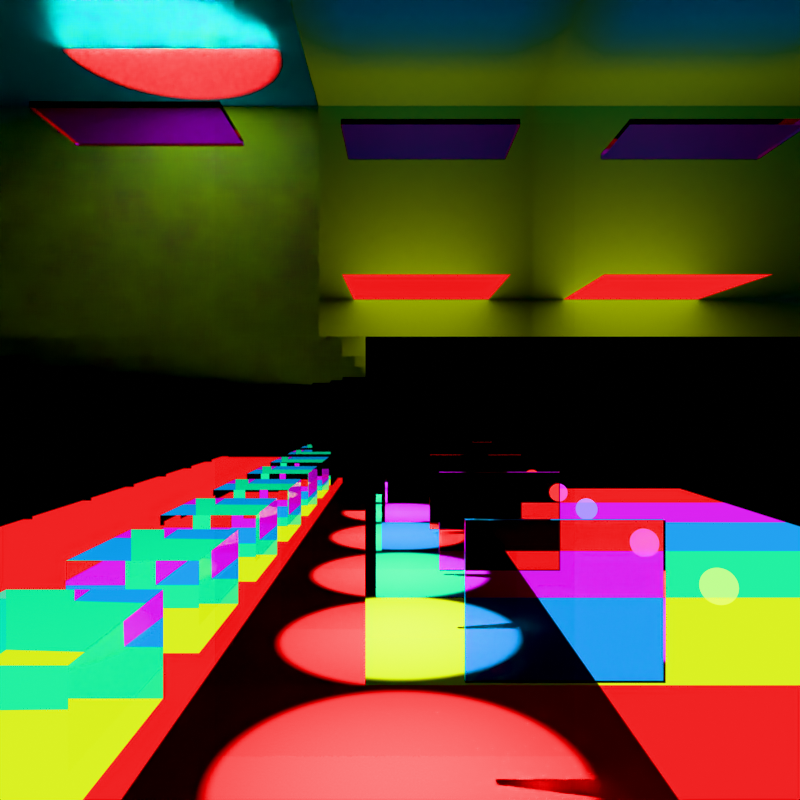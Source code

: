 # Source: light_path_ray_depth.blend  (saved by Blender 5.1.29; exported with 4.5.12 LTS)
import bpy
from mathutils import Matrix  # noqa: F401  (used for matrix-valued properties, if any)

bpy.ops.wm.read_factory_settings(use_empty=True)
scene = bpy.context.scene
scene.name = 'Scene'

# ---- collections
col_collection = bpy.data.collections.new('Collection'); scene.collection.children.link(col_collection)

# ---- materials (node trees are filled in below, after node groups)
mat_white_diffuse = bpy.data.materials.new('White diffuse')
mat_white_diffuse.use_backface_culling_lightprobe_volume = False
mat_ray_depth_emission = bpy.data.materials.new('Ray Depth Emission')
mat_ray_depth_emission.use_backface_culling_lightprobe_volume = False
mat_ray_depth_emission.diffuse_color = (0.8001, 0.05248, 0.0007456, 1.0)
mat_ray_depth_diffuse = bpy.data.materials.new('Ray Depth Diffuse')
mat_ray_depth_diffuse.use_backface_culling_lightprobe_volume = False
mat_ray_portal = bpy.data.materials.new('Ray portal')
mat_ray_portal.use_backface_culling_lightprobe_volume = False
mat_mirror = bpy.data.materials.new('Mirror')
mat_mirror.use_backface_culling_lightprobe_volume = False
mat_mirror.roughness = 0.0338
mat_mirror.metallic = 1.0
mat_transparent = bpy.data.materials.new('Transparent')
mat_transparent.surface_render_method = 'BLENDED'
mat_transparent.blend_method = 'BLEND'
mat_transparent.use_backface_culling_lightprobe_volume = False
mat_hold_out = bpy.data.materials.new('Hold out')
mat_hold_out.use_backface_culling_lightprobe_volume = False
mat_hold_out.diffuse_color = (0.8, 0.8, 0.8, 0.2889)
mat_ray_depth_emission_forward_only = bpy.data.materials.new('Ray Depth Emission Forward Only')
mat_ray_depth_emission_forward_only.use_backface_culling_lightprobe_volume = False
mat_ray_depth_emission_forward_only.diffuse_color = (0.8001, 0.07578, 0.02832, 1.0)
mat_glass = bpy.data.materials.new('Glass')
mat_glass.use_backface_culling_lightprobe_volume = False

# ---- material node trees
mat_white_diffuse.use_nodes = True; mat_white_diffuse.node_tree.nodes.clear()
_N = mat_white_diffuse.node_tree.nodes; _L = mat_white_diffuse.node_tree.links
n0 = _N.new('ShaderNodeOutputMaterial'); n0.name = 'Material Output'; n0.location = (300, 300)
n1 = _N.new('ShaderNodeBsdfDiffuse'); n1.name = 'Diffuse BSDF'; n1.location = (65, 297)
_L.new(n1.outputs[0], n0.inputs[0])
n0.is_active_output = True
mat_ray_depth_emission.use_nodes = True; mat_ray_depth_emission.node_tree.nodes.clear()
_N = mat_ray_depth_emission.node_tree.nodes; _L = mat_ray_depth_emission.node_tree.links
n0 = _N.new('ShaderNodeOutputMaterial'); n0.name = 'Material Output'; n0.location = (420, 292)
n1 = _N.new('ShaderNodeLightPath'); n1.name = 'Light Path'; n1.location = (-414, 295)
n2 = _N.new('ShaderNodeMapRange'); n2.name = 'Map Range'; n2.location = (-231, 254)
n2.clamp = False
n2.inputs[2].default_value = 5.0
n3 = _N.new('ShaderNodeValToRGB'); n3.name = 'Color Ramp'; n3.location = (-40, 252)
n3.color_ramp.hue_interpolation = 'CW'
n3.color_ramp.color_mode = 'HSV'
while len(n3.color_ramp.elements) > 1: n3.color_ramp.elements.remove(n3.color_ramp.elements[-1])
n3.color_ramp.elements[0].position = 0.0; n3.color_ramp.elements[0].color = (1.0, 0.0, 0.0, 1.0)
_e = n3.color_ramp.elements.new(0.5); _e.color = (0.0, 1.0, 1.0, 1.0)
_e = n3.color_ramp.elements.new(1.0); _e.color = (1.0, 0.0, 0.0, 1.0)
n4 = _N.new('ShaderNodeEmission'); n4.name = 'Emission'; n4.location = (240, 227)
_L.new(n4.outputs[0], n0.inputs[0])
_L.new(n2.outputs[0], n3.inputs[0])
_L.new(n1.outputs[9], n2.inputs[0])
_L.new(n3.outputs[0], n4.inputs[0])
n0.is_active_output = True
mat_ray_depth_diffuse.use_nodes = True; mat_ray_depth_diffuse.node_tree.nodes.clear()
_N = mat_ray_depth_diffuse.node_tree.nodes; _L = mat_ray_depth_diffuse.node_tree.links
n0 = _N.new('ShaderNodeOutputMaterial'); n0.name = 'Material Output'; n0.location = (420, 292)
n1 = _N.new('ShaderNodeLightPath'); n1.name = 'Light Path'; n1.location = (-414, 295)
n2 = _N.new('ShaderNodeMapRange'); n2.name = 'Map Range'; n2.location = (-231, 254)
n2.clamp = False
n2.inputs[2].default_value = 5.0
n3 = _N.new('ShaderNodeValToRGB'); n3.name = 'Color Ramp'; n3.location = (-40, 252)
n3.color_ramp.hue_interpolation = 'CW'
n3.color_ramp.color_mode = 'HSV'
while len(n3.color_ramp.elements) > 1: n3.color_ramp.elements.remove(n3.color_ramp.elements[-1])
n3.color_ramp.elements[0].position = 0.0; n3.color_ramp.elements[0].color = (1.0, 0.0, 0.0, 1.0)
_e = n3.color_ramp.elements.new(0.5); _e.color = (0.0, 1.0, 1.0, 1.0)
_e = n3.color_ramp.elements.new(1.0); _e.color = (1.0, 0.0, 0.0, 1.0)
n4 = _N.new('ShaderNodeBsdfDiffuse'); n4.name = 'Diffuse BSDF'; n4.location = (237, 254)
_L.new(n2.outputs[0], n3.inputs[0])
_L.new(n1.outputs[9], n2.inputs[0])
_L.new(n3.outputs[0], n4.inputs[0])
_L.new(n4.outputs[0], n0.inputs[0])
n0.is_active_output = True
mat_ray_portal.use_nodes = True; mat_ray_portal.node_tree.nodes.clear()
_N = mat_ray_portal.node_tree.nodes; _L = mat_ray_portal.node_tree.links
n0 = _N.new('ShaderNodeOutputMaterial'); n0.name = 'Material Output'; n0.location = (437, 300)
n1 = _N.new('ShaderNodeBsdfRayPortal'); n1.name = 'Ray Portal BSDF'; n1.location = (206, 294)
n2 = _N.new('ShaderNodeNewGeometry'); n2.name = 'Geometry'; n2.location = (-334, 330)
n3 = _N.new('ShaderNodeVectorMath'); n3.name = 'Vector Math'; n3.location = (26, 293)
n4 = _N.new('ShaderNodeVectorMath'); n4.name = 'Vector Math.001'; n4.location = (-154, 241)
n4.operation = 'SCALE'
n4.inputs[3].default_value = 4.0
_L.new(n1.outputs[0], n0.inputs[0])
_L.new(n3.outputs[0], n1.inputs[1])
_L.new(n2.outputs[0], n3.inputs[0])
_L.new(n4.outputs[0], n3.inputs[1])
_L.new(n2.outputs[1], n4.inputs[0])
n0.is_active_output = True
mat_mirror.use_nodes = True; mat_mirror.node_tree.nodes.clear()
_N = mat_mirror.node_tree.nodes; _L = mat_mirror.node_tree.links
n0 = _N.new('ShaderNodeOutputMaterial'); n0.name = 'Material Output'; n0.location = (437, 300)
n1 = _N.new('ShaderNodeBsdfAnisotropic'); n1.name = 'Glossy BSDF'; n1.location = (186, 300)
n1.inputs[0].default_value = (1.0, 1.0, 1.0, 1.0)
n1.inputs[1].default_value = 0.0
_L.new(n1.outputs[0], n0.inputs[0])
n0.is_active_output = True
mat_transparent.use_nodes = True; mat_transparent.node_tree.nodes.clear()
_N = mat_transparent.node_tree.nodes; _L = mat_transparent.node_tree.links
n0 = _N.new('ShaderNodeOutputMaterial'); n0.name = 'Material Output'; n0.location = (300, 300)
n1 = _N.new('ShaderNodeBsdfTransparent'); n1.name = 'Transparent BSDF'; n1.location = (-16, 294)
n1.inputs[0].default_value = (0.9488, 0.9488, 0.9488, 1.0)
_L.new(n1.outputs[0], n0.inputs[0])
n0.is_active_output = True
mat_hold_out.use_nodes = True; mat_hold_out.node_tree.nodes.clear()
_N = mat_hold_out.node_tree.nodes; _L = mat_hold_out.node_tree.links
n0 = _N.new('ShaderNodeOutputMaterial'); n0.name = 'Material Output'; n0.location = (300, 300)
n1 = _N.new('ShaderNodeHoldout'); n1.name = 'Holdout'; n1.location = (69, 259)
_L.new(n1.outputs[0], n0.inputs[0])
n0.is_active_output = True
mat_ray_depth_emission_forward_only.use_nodes = True; mat_ray_depth_emission_forward_only.node_tree.nodes.clear()
_N = mat_ray_depth_emission_forward_only.node_tree.nodes; _L = mat_ray_depth_emission_forward_only.node_tree.links
n0 = _N.new('ShaderNodeOutputMaterial'); n0.name = 'Material Output'; n0.location = (420, 292)
n1 = _N.new('ShaderNodeLightPath'); n1.name = 'Light Path'; n1.location = (-414, 295)
n2 = _N.new('ShaderNodeMapRange'); n2.name = 'Map Range'; n2.location = (-231, 254)
n2.clamp = False
n2.inputs[2].default_value = 5.0
n3 = _N.new('ShaderNodeValToRGB'); n3.name = 'Color Ramp'; n3.location = (-40, 252)
n3.color_ramp.hue_interpolation = 'CW'
n3.color_ramp.color_mode = 'HSV'
while len(n3.color_ramp.elements) > 1: n3.color_ramp.elements.remove(n3.color_ramp.elements[-1])
n3.color_ramp.elements[0].position = 0.0; n3.color_ramp.elements[0].color = (1.0, 0.0, 0.0, 1.0)
_e = n3.color_ramp.elements.new(0.5); _e.color = (0.0, 1.0, 1.0, 1.0)
_e = n3.color_ramp.elements.new(1.0); _e.color = (1.0, 0.0, 0.0, 1.0)
n4 = _N.new('ShaderNodeEmission'); n4.name = 'Emission'; n4.location = (240, 227)
_L.new(n4.outputs[0], n0.inputs[0])
_L.new(n2.outputs[0], n3.inputs[0])
_L.new(n1.outputs[9], n2.inputs[0])
_L.new(n3.outputs[0], n4.inputs[0])
n0.is_active_output = True
mat_glass.use_nodes = True; mat_glass.node_tree.nodes.clear()
_N = mat_glass.node_tree.nodes; _L = mat_glass.node_tree.links
n0 = _N.new('ShaderNodeOutputMaterial'); n0.name = 'Material Output'; n0.location = (300, 300)
n1 = _N.new('ShaderNodeBsdfGlass'); n1.name = 'Glass BSDF'; n1.location = (81, 293)
n1.inputs[2].default_value = 1.1
_L.new(n1.outputs[0], n0.inputs[0])
n0.is_active_output = True

# ---- cameras
cam_camera = bpy.data.cameras.new('Camera')
cam_camera.clip_end = 100.0
cam_camera.lens = 30.4
cam_camera.ortho_scale = 7.314

# ---- lights
light_point = bpy.data.lights.new('Point', 'POINT')
light_point.use_soft_falloff = False
light_point.energy = 5.0
light_point.shadow_soft_size = 0.3
light_point.use_nodes = True; light_point.node_tree.nodes.clear()
_N = light_point.node_tree.nodes; _L = light_point.node_tree.links
n0 = _N.new('ShaderNodeEmission'); n0.name = 'Emission'; n0.location = (424, 300)
n1 = _N.new('ShaderNodeOutputLight'); n1.name = 'Light Output'; n1.location = (605, 300)
n2 = _N.new('ShaderNodeLightPath'); n2.name = 'Light Path'; n2.location = (-252, 265)
n3 = _N.new('ShaderNodeValToRGB'); n3.name = 'Color Ramp'; n3.location = (140, 299)
n3.color_ramp.hue_interpolation = 'CW'
n3.color_ramp.color_mode = 'HSV'
while len(n3.color_ramp.elements) > 1: n3.color_ramp.elements.remove(n3.color_ramp.elements[-1])
n3.color_ramp.elements[0].position = 0.0; n3.color_ramp.elements[0].color = (1.0, 0.0, 0.0, 1.0)
_e = n3.color_ramp.elements.new(0.5); _e.color = (0.0, 1.0, 1.0, 1.0)
_e = n3.color_ramp.elements.new(1.0); _e.color = (1.0, 0.0, 0.0, 1.0)
n4 = _N.new('ShaderNodeMapRange'); n4.name = 'Map Range'; n4.location = (-44, 254)
n4.inputs[1].default_value = 1.0
n4.inputs[2].default_value = 5.9
_L.new(n0.outputs[0], n1.inputs[0])
_L.new(n3.outputs[0], n0.inputs[0])
_L.new(n4.outputs[0], n3.inputs[0])
_L.new(n2.outputs[9], n4.inputs[0])
n1.is_active_output = True
light_spot = bpy.data.lights.new('Spot', 'SPOT')
light_spot.energy = 1000.0
light_spot.use_nodes = True; light_spot.node_tree.nodes.clear()
_N = light_spot.node_tree.nodes; _L = light_spot.node_tree.links
n0 = _N.new('ShaderNodeEmission'); n0.name = 'Emission'; n0.location = (10, 300)
n1 = _N.new('ShaderNodeOutputLight'); n1.name = 'Light Output'; n1.location = (300, 300)
n2 = _N.new('ShaderNodeLightPath'); n2.name = 'Light Path'; n2.location = (-659, 289)
n3 = _N.new('ShaderNodeValToRGB'); n3.name = 'Color Ramp'; n3.location = (-279, 280)
n3.color_ramp.hue_interpolation = 'CW'
n3.color_ramp.color_mode = 'HSV'
while len(n3.color_ramp.elements) > 1: n3.color_ramp.elements.remove(n3.color_ramp.elements[-1])
n3.color_ramp.elements[0].position = 0.0; n3.color_ramp.elements[0].color = (1.0, 0.0, 0.0, 1.0)
_e = n3.color_ramp.elements.new(0.5); _e.color = (0.0, 1.0, 1.0, 1.0)
_e = n3.color_ramp.elements.new(1.0); _e.color = (1.0, 0.0, 0.0, 1.0)
n4 = _N.new('ShaderNodeMapRange'); n4.name = 'Map Range'; n4.location = (-461, 254)
n4.inputs[1].default_value = 1.0
n4.inputs[2].default_value = 5.0
_L.new(n0.outputs[0], n1.inputs[0])
_L.new(n4.outputs[0], n3.inputs[0])
_L.new(n2.outputs[9], n4.inputs[0])
_L.new(n3.outputs[0], n0.inputs[0])
n1.is_active_output = True
light_point_001 = bpy.data.lights.new('Point.001', 'SPOT')
light_point_001.energy = 1000.0
light_point_001.use_shadow_jitter = True
light_point_001.spot_size = 1.173

# ---- meshes
me_plane_003 = bpy.data.meshes.new('Plane.003')
me_plane_003.from_pydata([(-1.0, -1.0, 0.0), (1.0, -1.0, 0.0), (-1.0, 1.0, 0.0), (1.0, 1.0, 0.0)], [], [(0, 1, 3, 2)])
_uv = me_plane_003.uv_layers.new(name='UVMap')
_uv.uv.foreach_set('vector', [0.0, 0.0, 1.0, 0.0, 1.0, 1.0, 0.0, 1.0])
me_plane_003.materials.append(mat_white_diffuse)
me_plane_003.update()
me_cube = bpy.data.meshes.new('Cube')
me_cube.from_pydata([(-5.385, -1.0, 0.0), (-5.385, 1.0, 0.0), (5.385, -1.0, 0.0), (5.385, 1.0, 0.0), (-1.189, 1.0, -1.137e-13), (1.189, 1.0, -1.137e-13), (1.189, -1.0, -1.137e-13), (-1.189, -1.0, -1.137e-13)], [], [(4, 1, 0, 7), (3, 5, 6, 2), (5, 4, 7, 6)])
me_cube.polygons.foreach_set('material_index', [0, 0, 1])
_uv = me_cube.uv_layers.new(name='UVMap')
_uv.uv.foreach_set('vector', [0.7917, 0.5, 0.875, 0.5, 0.875, 0.75, 0.7917, 0.75, 0.625, 0.5, 0.7083, 0.5, 0.7083, 0.75, 0.625, 0.75, 0.7083, 0.5, 0.7917, 0.5, 0.7917, 0.75, 0.7083, 0.75])
me_cube.materials.append(mat_ray_depth_emission)
me_cube.materials.append(mat_ray_depth_diffuse)
me_cube.update()
me_plane_006 = bpy.data.meshes.new('Plane.006')
me_plane_006.from_pydata([(0.6389, -2.147, 1.511e-07), (-10.33, -2.147, -1.511e-07), (0.6389, -0.8685, 1.511e-07), (-10.33, -0.8685, -1.511e-07)], [], [(0, 1, 3, 2)])
_uv = me_plane_006.uv_layers.new(name='UVMap')
_uv.uv.foreach_set('vector', [0.0, 0.0, 1.0, 0.0, 1.0, 1.0, 0.0, 1.0])
me_plane_006.materials.append(mat_ray_portal)
me_plane_006.update()
me_plane_008 = bpy.data.meshes.new('Plane.008')
me_plane_008.from_pydata([(17.76, -2.147, 1.511e-07), (-1.561, -2.147, -1.511e-07), (17.76, -0.8685, 1.511e-07), (-1.561, -0.8685, -1.511e-07)], [], [(0, 1, 3, 2)])
_uv = me_plane_008.uv_layers.new(name='UVMap')
_uv.uv.foreach_set('vector', [0.0, 0.0, 1.0, 0.0, 1.0, 1.0, 0.0, 1.0])
me_plane_008.materials.append(mat_mirror)
me_plane_008.update()
me_plane_009 = bpy.data.meshes.new('Plane.009')
me_plane_009.from_pydata([(17.76, -2.147, 1.511e-07), (-1.561, -2.147, -1.511e-07), (17.76, 2.603, 1.511e-07), (-1.561, 2.603, -1.511e-07)], [], [(0, 1, 3, 2)])
_uv = me_plane_009.uv_layers.new(name='UVMap')
_uv.uv.foreach_set('vector', [0.0, 0.0, 1.0, 0.0, 1.0, 1.0, 0.0, 1.0])
me_plane_009.materials.append(mat_mirror)
me_plane_009.update()
me_plane = bpy.data.meshes.new('Plane')
me_plane.from_pydata([(-1.0, -1.0, 0.0), (1.0, -1.0, 0.0), (-1.0, -0.1005, 0.0), (1.0, -0.1005, 0.0)], [], [(0, 1, 3, 2)])
_uv = me_plane.uv_layers.new(name='UVMap')
_uv.uv.foreach_set('vector', [0.0, 0.0, 1.0, 0.0, 1.0, 1.0, 0.0, 1.0])
me_plane.materials.append(mat_transparent)
me_plane.update()
me_plane_001 = bpy.data.meshes.new('Plane.001')
me_plane_001.from_pydata([(-1.0, -1.0, 0.0), (1.0, -1.0, 0.0), (-1.0, 1.0, 0.0), (1.0, 1.0, 0.0)], [], [(0, 1, 3, 2)])
_uv = me_plane_001.uv_layers.new(name='UVMap')
_uv.uv.foreach_set('vector', [0.0, 0.0, 1.0, 0.0, 1.0, 1.0, 0.0, 1.0])
me_plane_001.materials.append(mat_white_diffuse)
me_plane_001.update()
me_plane_004 = bpy.data.meshes.new('Plane.004')
me_plane_004.from_pydata([(-1.0, -1.0, 0.0), (1.0, -1.0, 0.0), (-1.0, 0.05219, 4.143e-08), (1.0, 0.05219, 4.143e-08)], [], [(0, 1, 3, 2)])
_uv = me_plane_004.uv_layers.new(name='UVMap')
_uv.uv.foreach_set('vector', [0.0, 0.0, 1.0, 0.0, 1.0, 1.0, 0.0, 1.0])
me_plane_004.materials.append(mat_hold_out)
me_plane_004.update()
me_plane_002 = bpy.data.meshes.new('Plane.002')
me_plane_002.from_pydata([(-1.0, -1.0, 0.0), (1.0, -1.0, 0.0), (-1.0, 1.0, 0.0), (1.0, 1.0, 0.0)], [], [(0, 1, 3, 2)])
_uv = me_plane_002.uv_layers.new(name='UVMap')
_uv.uv.foreach_set('vector', [0.0, 0.0, 1.0, 0.0, 1.0, 1.0, 0.0, 1.0])
me_plane_002.materials.append(mat_ray_depth_emission_forward_only)
me_plane_002.update()
me_plane_005 = bpy.data.meshes.new('Plane.005')
me_plane_005.from_pydata([(-1.0, -1.0, 0.0), (1.0, -1.0, 0.0), (-1.0, 1.0, 0.0), (1.0, 1.0, 0.0)], [], [(0, 1, 3, 2)])
_uv = me_plane_005.uv_layers.new(name='UVMap')
_uv.uv.foreach_set('vector', [0.0, 0.0, 1.0, 0.0, 1.0, 1.0, 0.0, 1.0])
me_plane_005.materials.append(mat_ray_depth_emission)
me_plane_005.update()
me_plane_007 = bpy.data.meshes.new('Plane.007')
me_plane_007.from_pydata([(-1.863e-08, -0.4349, 7.698e-08), (0.1645, -0.4349, -1.097e-07), (-1.863e-08, 0.05219, 1.431e-07), (0.1645, 0.05219, -4.352e-08)], [], [(0, 1, 3, 2)])
_uv = me_plane_007.uv_layers.new(name='UVMap')
_uv.uv.foreach_set('vector', [0.0, 0.0, 1.0, 0.0, 1.0, 1.0, 0.0, 1.0])
me_plane_007.materials.append(mat_hold_out)
me_plane_007.update()
me_plane_010 = bpy.data.meshes.new('Plane.010')
me_plane_010.from_pydata([(-1.863e-08, -0.4349, 7.698e-08), (0.1645, -0.4349, -1.097e-07), (-1.863e-08, 0.05219, 1.431e-07), (0.1645, 0.05219, -4.352e-08)], [], [(0, 1, 3, 2)])
_uv = me_plane_010.uv_layers.new(name='UVMap')
_uv.uv.foreach_set('vector', [0.0, 0.0, 1.0, 0.0, 1.0, 1.0, 0.0, 1.0])
me_plane_010.materials.append(mat_hold_out)
me_plane_010.update()
me_sphere = bpy.data.meshes.new('Sphere')
me_sphere.from_pydata([(1.0, 0.03273, 1.0), (1.0, 0.03273, -1.0), (1.0, -0.03273, 1.0), (1.0, -0.03273, -1.0), (-1.0, 0.03273, 1.0), (-1.0, 0.03273, -1.0), (-1.0, -0.03273, 1.0), (-1.0, -0.03273, -1.0)], [], [(0, 4, 6, 2), (5, 1, 3, 7), (1, 0, 2, 3), (5, 4, 0, 1), (7, 6, 4, 5), (3, 2, 6, 7)])
_uv = me_sphere.uv_layers.new(name='UVMap')
_uv.uv.foreach_set('vector', [0.375, 0.0, 0.625, 0.0, 0.625, 0.25, 0.375, 0.25, 0.375, 0.25, 0.625, 0.25, 0.625, 0.5, 0.375, 0.5, 0.375, 0.5, 0.625, 0.5, 0.625, 0.75, 0.375, 0.75, 0.375, 0.75, 0.625, 0.75, 0.625, 1.0, 0.375, 1.0, 0.125, 0.5, 0.375, 0.5, 0.375, 0.75, 0.125, 0.75, 0.625, 0.5, 0.875, 0.5, 0.875, 0.75, 0.625, 0.75])
me_sphere.materials.append(mat_glass)
me_sphere.update()
me_sphere_001 = bpy.data.meshes.new('Sphere.001')
me_sphere_001.from_pydata([(1.0, 0.03273, 1.0), (1.0, 0.03273, -1.0), (1.0, -0.03273, 1.0), (1.0, -0.03273, -1.0), (-1.0, 0.03273, 1.0), (-1.0, 0.03273, -1.0), (-1.0, -0.03273, 1.0), (-1.0, -0.03273, -1.0)], [], [(0, 4, 6, 2), (5, 1, 3, 7), (1, 0, 2, 3), (5, 4, 0, 1), (7, 6, 4, 5), (3, 2, 6, 7)])
_uv = me_sphere_001.uv_layers.new(name='UVMap')
_uv.uv.foreach_set('vector', [0.375, 0.0, 0.625, 0.0, 0.625, 0.25, 0.375, 0.25, 0.375, 0.25, 0.625, 0.25, 0.625, 0.5, 0.375, 0.5, 0.375, 0.5, 0.625, 0.5, 0.625, 0.75, 0.375, 0.75, 0.375, 0.75, 0.625, 0.75, 0.625, 1.0, 0.375, 1.0, 0.125, 0.5, 0.375, 0.5, 0.375, 0.75, 0.125, 0.75, 0.625, 0.5, 0.875, 0.5, 0.875, 0.75, 0.625, 0.75])
me_sphere_001.materials.append(mat_glass)
me_sphere_001.update()
me_sphere_002 = bpy.data.meshes.new('Sphere.002')
me_sphere_002.from_pydata([(1.0, 0.03273, 1.0), (1.0, 0.03273, -1.0), (1.0, -0.03273, 1.0), (1.0, -0.03273, -1.0), (-1.0, 0.03273, 1.0), (-1.0, 0.03273, -1.0), (-1.0, -0.03273, 1.0), (-1.0, -0.03273, -1.0)], [], [(0, 4, 6, 2), (5, 1, 3, 7), (1, 0, 2, 3), (5, 4, 0, 1), (7, 6, 4, 5), (3, 2, 6, 7)])
_uv = me_sphere_002.uv_layers.new(name='UVMap')
_uv.uv.foreach_set('vector', [0.375, 0.0, 0.625, 0.0, 0.625, 0.25, 0.375, 0.25, 0.375, 0.25, 0.625, 0.25, 0.625, 0.5, 0.375, 0.5, 0.375, 0.5, 0.625, 0.5, 0.625, 0.75, 0.375, 0.75, 0.375, 0.75, 0.625, 0.75, 0.625, 1.0, 0.375, 1.0, 0.125, 0.5, 0.375, 0.5, 0.375, 0.75, 0.125, 0.75, 0.625, 0.5, 0.875, 0.5, 0.875, 0.75, 0.625, 0.75])
me_sphere_002.materials.append(mat_glass)
me_sphere_002.update()
me_sphere_004 = bpy.data.meshes.new('Sphere.004')
me_sphere_004.from_pydata([(1.0, 0.03273, 1.0), (1.0, 0.03273, -1.0), (1.0, -0.03273, 1.0), (1.0, -0.03273, -1.0), (-1.0, 0.03273, 1.0), (-1.0, 0.03273, -1.0), (-1.0, -0.03273, 1.0), (-1.0, -0.03273, -1.0)], [], [(0, 4, 6, 2), (5, 1, 3, 7), (1, 0, 2, 3), (5, 4, 0, 1), (7, 6, 4, 5), (3, 2, 6, 7)])
_uv = me_sphere_004.uv_layers.new(name='UVMap')
_uv.uv.foreach_set('vector', [0.375, 0.0, 0.625, 0.0, 0.625, 0.25, 0.375, 0.25, 0.375, 0.25, 0.625, 0.25, 0.625, 0.5, 0.375, 0.5, 0.375, 0.5, 0.625, 0.5, 0.625, 0.75, 0.375, 0.75, 0.375, 0.75, 0.625, 0.75, 0.625, 1.0, 0.375, 1.0, 0.125, 0.5, 0.375, 0.5, 0.375, 0.75, 0.125, 0.75, 0.625, 0.5, 0.875, 0.5, 0.875, 0.75, 0.625, 0.75])
me_sphere_004.materials.append(mat_glass)
me_sphere_004.update()
me_sphere_005 = bpy.data.meshes.new('Sphere.005')
me_sphere_005.from_pydata([(1.0, 0.03273, 1.0), (1.0, 0.03273, -1.0), (1.0, -0.03273, 1.0), (1.0, -0.03273, -1.0), (-1.0, 0.03273, 1.0), (-1.0, 0.03273, -1.0), (-1.0, -0.03273, 1.0), (-1.0, -0.03273, -1.0)], [], [(0, 4, 6, 2), (5, 1, 3, 7), (1, 0, 2, 3), (5, 4, 0, 1), (7, 6, 4, 5), (3, 2, 6, 7)])
_uv = me_sphere_005.uv_layers.new(name='UVMap')
_uv.uv.foreach_set('vector', [0.375, 0.0, 0.625, 0.0, 0.625, 0.25, 0.375, 0.25, 0.375, 0.25, 0.625, 0.25, 0.625, 0.5, 0.375, 0.5, 0.375, 0.5, 0.625, 0.5, 0.625, 0.75, 0.375, 0.75, 0.375, 0.75, 0.625, 0.75, 0.625, 1.0, 0.375, 1.0, 0.125, 0.5, 0.375, 0.5, 0.375, 0.75, 0.125, 0.75, 0.625, 0.5, 0.875, 0.5, 0.875, 0.75, 0.625, 0.75])
me_sphere_005.materials.append(mat_glass)
me_sphere_005.update()

# ---- objects
ob_camera = bpy.data.objects.new('Camera', cam_camera)
ob_ground = bpy.data.objects.new('Ground', me_plane_003)
ob_ray_depth_light = bpy.data.objects.new('Ray depth light', light_point)
ob_ray_depth_plane = bpy.data.objects.new('Ray depth plane', me_cube)
ob_ray_portal = bpy.data.objects.new('Ray Portal', me_plane_006)
ob_mirror_2 = bpy.data.objects.new('Mirror 2', me_plane_008)
ob_mirror_1 = bpy.data.objects.new('Mirror 1', me_plane_009)
ob_transparent_plane = bpy.data.objects.new('Transparent Plane', me_plane)
ob_ray_depth_spot_light = bpy.data.objects.new('Ray Depth Spot light', light_spot)
ob_diffuse_wall = bpy.data.objects.new('Diffuse Wall', me_plane_001)
ob_light_blocker_1 = bpy.data.objects.new('Light Blocker 1', me_plane_004)
ob_spotlight = bpy.data.objects.new('Spotlight', light_point_001)
ob_ray_depth_mesh_light_forward_only = bpy.data.objects.new('Ray depth Mesh light forward only', me_plane_002)
ob_ray_depth_mesh_light = bpy.data.objects.new('Ray depth Mesh light', me_plane_005)
ob_light_blocker_2 = bpy.data.objects.new('Light Blocker 2', me_plane_007)
ob_light_blocker_3 = bpy.data.objects.new('Light Blocker 3', me_plane_010)
ob_glass_block_1 = bpy.data.objects.new('Glass Block 1', me_sphere)
ob_glass_block_2 = bpy.data.objects.new('Glass Block 2', me_sphere_001)
ob_glass_block__3 = bpy.data.objects.new('Glass Block  3', me_sphere_002)
ob_glass_block__4 = bpy.data.objects.new('Glass Block  4', me_sphere_004)
ob_glass_block__4_001 = bpy.data.objects.new('Glass Block  4.001', me_sphere_005)

# ---- transforms, parenting, visibility, modifiers, constraints
ob_camera.location = (0.0, -0.8647, 10.0)
ob_camera.lock_rotations_4d = False
ob_camera.empty_display_type = 'ARROWS'
ob_camera.color = (0.0, 0.0, 0.0, 0.0)
ob_camera.display_type = 'WIRE'
ob_camera.lineart.crease_threshold = 0.0
ob_ground.location = (0.0, 0.0, 0.0)
ob_ground.scale = (10.0, 10.0, 10.0)
ob_ray_depth_light.location = (5.324, -3.975, 3.28)
ob_ray_depth_plane.location = (-7.451e-08, -4.666, 3.049)
ob_ray_depth_plane.rotation_euler = (1.571, -0.0, 0.0)
ob_ray_depth_plane.scale = (2.229, 2.585, 0.3846)
ob_ray_depth_plane.visible_diffuse = False
ob_ray_depth_plane.visible_volume_scatter = False
ob_ray_depth_plane.visible_shadow = False
ob_ray_portal.location = (-1.1, 3.84, 1.0)
ob_ray_portal.scale = (1.0, 4.444, 1.0)
ob_mirror_2.location = (1.1, 3.84, 1.0)
ob_mirror_2.scale = (1.0, 4.444, 1.0)
ob_mirror_1.location = (1.1, -2.622, 5.0)
ob_mirror_1.visible_camera = False
ob_transparent_plane.location = (-0.05663, 3.166, 2.791)
ob_transparent_plane.scale = (1.919, 10.7, 1.919)
ob_ray_depth_spot_light.location = (-2.851, 0.2276, 2.142)
ob_ray_depth_spot_light.rotation_euler = (1.418, -0.0, 0.0)
ob_diffuse_wall.location = (0.0, 3.491, 0.0)
ob_diffuse_wall.rotation_euler = (1.571, -0.0, 0.0)
ob_diffuse_wall.scale = (8.926, 4.216, 2.928)
ob_light_blocker_1.location = (0.0, -0.01916, 5.0)
ob_light_blocker_1.rotation_euler = (1.571, -0.0, 0.0)
ob_light_blocker_1.scale = (28.25, 12.14, 12.14)
ob_light_blocker_1.visible_camera = False
ob_spotlight.location = (0.0, -1.63, 3.109)
ob_spotlight.rotation_euler = (-1.571, -0.0, 0.0)
ob_ray_depth_mesh_light_forward_only.location = (3.415, 0.6231, 1.005)
ob_ray_depth_mesh_light_forward_only.rotation_euler = (1.571, -0.0, 0.0)
ob_ray_depth_mesh_light.location = (0.3127, 0.6231, 1.005)
ob_ray_depth_mesh_light.rotation_euler = (1.571, -0.0, 0.0)
ob_light_blocker_2.location = (1.96, -0.01916, 5.0)
ob_light_blocker_2.rotation_euler = (1.571, -0.0, 1.571)
ob_light_blocker_2.scale = (28.25, 12.14, 12.14)
ob_light_blocker_2.visible_camera = False
ob_light_blocker_3.location = (-1.204, -0.01916, 5.0)
ob_light_blocker_3.rotation_euler = (1.571, -0.0, 1.571)
ob_light_blocker_3.scale = (28.25, 12.14, 12.14)
ob_light_blocker_3.visible_camera = False
ob_glass_block_1.location = (0.3407, 2.236, 1.928)
ob_glass_block_1.scale = (1.0, 1.0, 0.5439)
ob_glass_block_2.location = (3.562, 2.236, 1.928)
ob_glass_block_2.scale = (1.0, 1.0, 0.5439)
ob_glass_block__3.location = (-2.89, 2.236, 2.37)
ob_glass_block__3.scale = (1.0, 1.0, 0.5439)
ob_glass_block__4.location = (1.651, -2.877, 3.224)
ob_glass_block__4.rotation_euler = (1.571, -0.0, 0.0)
ob_glass_block__4.scale = (1.0, 1.0, 0.8131)
ob_glass_block__4_001.location = (-4.017, -4.112, 2.628)
ob_glass_block__4_001.rotation_euler = (1.571, -0.0, 0.0)
ob_glass_block__4_001.scale = (1.0, 37.64, 0.8342)

# ---- collection membership
col_collection.objects.link(ob_camera)
col_collection.objects.link(ob_ground)
col_collection.objects.link(ob_ray_depth_light)
col_collection.objects.link(ob_ray_depth_plane)
col_collection.objects.link(ob_ray_portal)
col_collection.objects.link(ob_mirror_2)
col_collection.objects.link(ob_mirror_1)
col_collection.objects.link(ob_transparent_plane)
col_collection.objects.link(ob_ray_depth_spot_light)
col_collection.objects.link(ob_diffuse_wall)
col_collection.objects.link(ob_light_blocker_1)
col_collection.objects.link(ob_spotlight)
col_collection.objects.link(ob_ray_depth_mesh_light_forward_only)
col_collection.objects.link(ob_ray_depth_mesh_light)
col_collection.objects.link(ob_light_blocker_2)
col_collection.objects.link(ob_light_blocker_3)
col_collection.objects.link(ob_glass_block_1)
col_collection.objects.link(ob_glass_block_2)
col_collection.objects.link(ob_glass_block__3)
col_collection.objects.link(ob_glass_block__4)
col_collection.objects.link(ob_glass_block__4_001)

# ---- scene / render settings (as saved in the file)
scene.camera = ob_camera
scene.frame_start = 1; scene.frame_end = 250; scene.frame_set(5)
scene.render.engine = 'CYCLES'
scene.render.resolution_x = 128
scene.render.resolution_y = 128
scene.render.bake_bias = 0.0
scene.render.bake_samples = 0
scene.cycles.use_denoising = False
scene.cycles.samples = 32
scene.cycles.use_adaptive_sampling = False
scene.cycles.max_bounces = 5
scene.cycles.diffuse_bounces = 2
scene.cycles.transparent_max_bounces = 9
scene.cycles.sample_clamp_indirect = 0.0
scene.eevee.use_shadow_jitter_viewport = True
scene.eevee.ray_tracing_options.use_denoise = False
scene.eevee.use_raytracing = True
scene.view_settings.view_transform = 'Khronos PBR Neutral'
bpy.context.view_layer.update()
